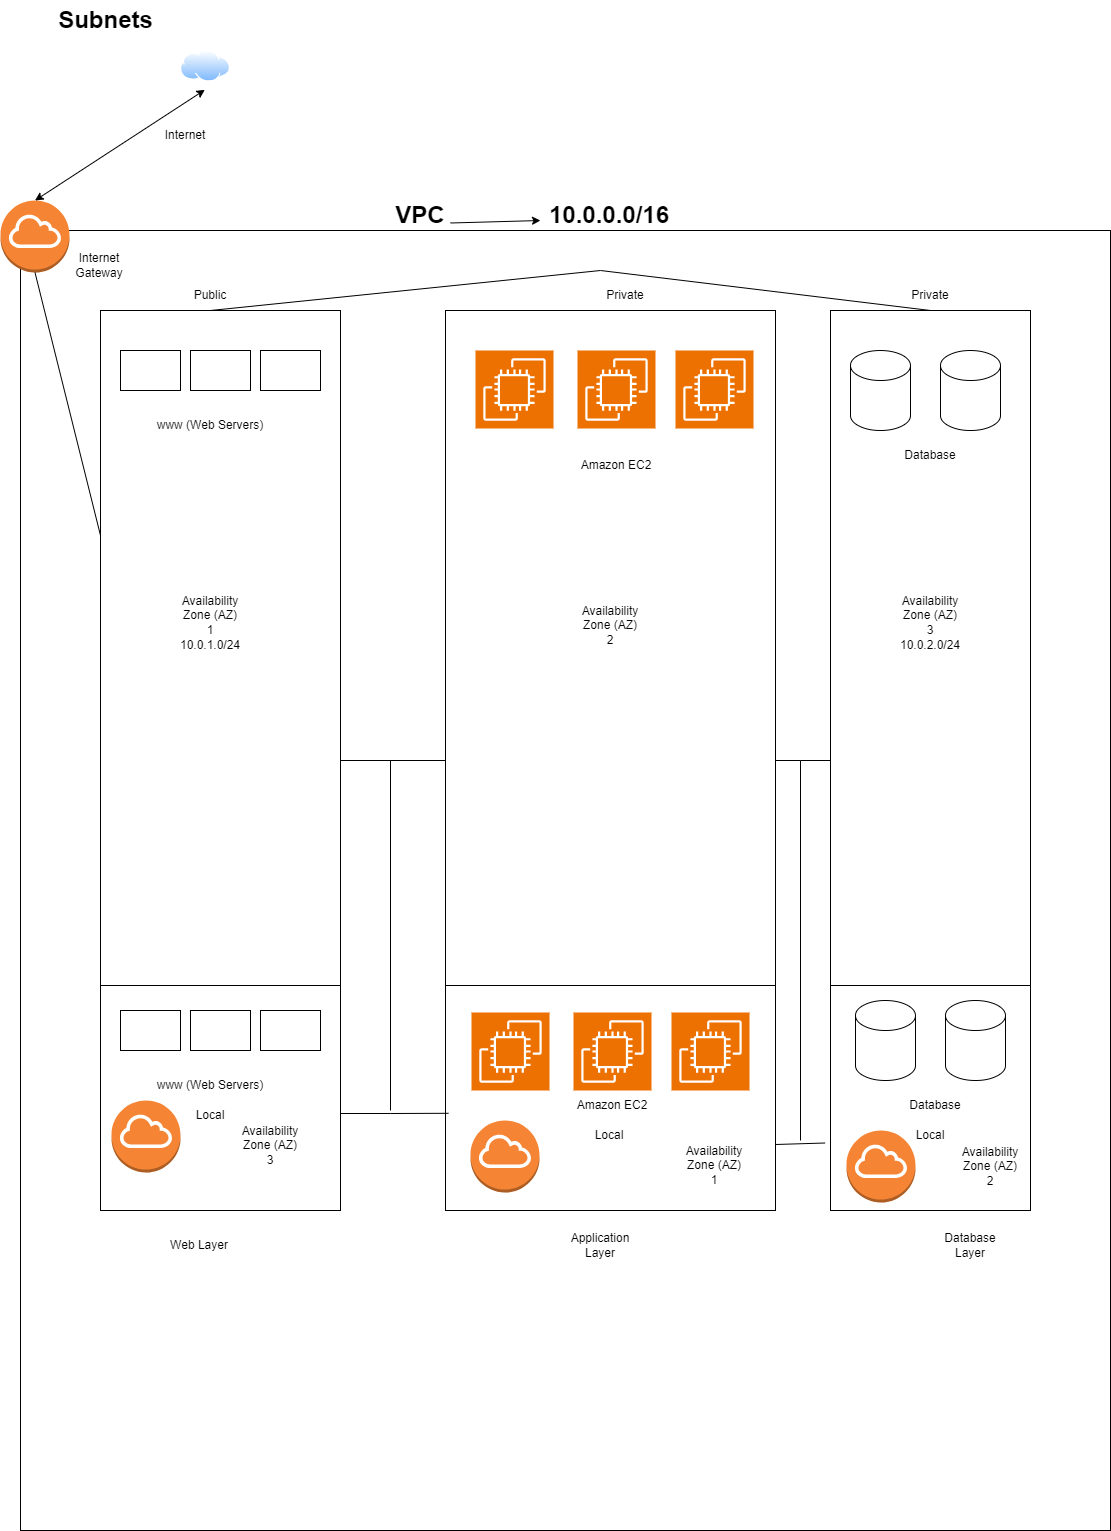

The diagram above was exported from draw.io. Its source (the exported page's mxGraphModel, read from the mxfile embedded in the PNG):
<mxGraphModel dx="3176" dy="-416" grid="1" gridSize="10" guides="1" tooltips="1" connect="1" arrows="1" fold="1" page="1" pageScale="1" pageWidth="850" pageHeight="1100" math="0" shadow="0">
  <root>
    <mxCell id="0" />
    <mxCell id="1" parent="0" />
    <mxCell id="J_tukrYi6_KBWH39qBTK-1" value="" style="rounded=0;whiteSpace=wrap;html=1;" parent="1" vertex="1">
      <mxGeometry x="100" y="2560" width="1090" height="1300" as="geometry" />
    </mxCell>
    <mxCell id="J_tukrYi6_KBWH39qBTK-2" value="Subnets" style="text;strokeColor=none;fillColor=none;html=1;fontSize=24;fontStyle=1;verticalAlign=middle;align=center;" parent="1" vertex="1">
      <mxGeometry x="135" y="2330" width="100" height="40" as="geometry" />
    </mxCell>
    <mxCell id="J_tukrYi6_KBWH39qBTK-3" value="" style="rounded=0;whiteSpace=wrap;html=1;" parent="1" vertex="1">
      <mxGeometry x="180" y="2640" width="240" height="900" as="geometry" />
    </mxCell>
    <mxCell id="J_tukrYi6_KBWH39qBTK-4" value="" style="rounded=0;whiteSpace=wrap;html=1;" parent="1" vertex="1">
      <mxGeometry x="910" y="2640" width="200" height="900" as="geometry" />
    </mxCell>
    <mxCell id="J_tukrYi6_KBWH39qBTK-5" value="Public" style="text;html=1;strokeColor=none;fillColor=none;align=center;verticalAlign=middle;whiteSpace=wrap;rounded=0;" parent="1" vertex="1">
      <mxGeometry x="260" y="2610" width="60" height="30" as="geometry" />
    </mxCell>
    <mxCell id="J_tukrYi6_KBWH39qBTK-6" value="Private" style="text;html=1;strokeColor=none;fillColor=none;align=center;verticalAlign=middle;whiteSpace=wrap;rounded=0;" parent="1" vertex="1">
      <mxGeometry x="980" y="2610" width="60" height="30" as="geometry" />
    </mxCell>
    <mxCell id="J_tukrYi6_KBWH39qBTK-7" value="10.0.1.0/24" style="text;html=1;strokeColor=none;fillColor=none;align=center;verticalAlign=middle;whiteSpace=wrap;rounded=0;" parent="1" vertex="1">
      <mxGeometry x="260" y="2960" width="60" height="30" as="geometry" />
    </mxCell>
    <mxCell id="J_tukrYi6_KBWH39qBTK-8" value="10.0.2.0/24" style="text;html=1;strokeColor=none;fillColor=none;align=center;verticalAlign=middle;whiteSpace=wrap;rounded=0;" parent="1" vertex="1">
      <mxGeometry x="980" y="2960" width="60" height="30" as="geometry" />
    </mxCell>
    <mxCell id="J_tukrYi6_KBWH39qBTK-9" value="" style="outlineConnect=0;dashed=0;verticalLabelPosition=bottom;verticalAlign=top;align=center;html=1;shape=mxgraph.aws3.internet_gateway;fillColor=#F58534;gradientColor=none;" parent="1" vertex="1">
      <mxGeometry x="80" y="2530" width="69" height="72" as="geometry" />
    </mxCell>
    <mxCell id="J_tukrYi6_KBWH39qBTK-10" value="Internet Gateway" style="text;html=1;strokeColor=none;fillColor=none;align=center;verticalAlign=middle;whiteSpace=wrap;rounded=0;" parent="1" vertex="1">
      <mxGeometry x="149" y="2580" width="60" height="30" as="geometry" />
    </mxCell>
    <mxCell id="J_tukrYi6_KBWH39qBTK-11" value="" style="image;aspect=fixed;perimeter=ellipsePerimeter;html=1;align=center;shadow=0;dashed=0;spacingTop=3;image=img/lib/active_directory/internet_cloud.svg;" parent="1" vertex="1">
      <mxGeometry x="260" y="2380" width="50" height="31.5" as="geometry" />
    </mxCell>
    <mxCell id="J_tukrYi6_KBWH39qBTK-12" value="Internet" style="text;html=1;strokeColor=none;fillColor=none;align=center;verticalAlign=middle;whiteSpace=wrap;rounded=0;" parent="1" vertex="1">
      <mxGeometry x="235" y="2450" width="60" height="30" as="geometry" />
    </mxCell>
    <mxCell id="J_tukrYi6_KBWH39qBTK-13" value="" style="endArrow=classic;startArrow=classic;html=1;rounded=0;exitX=0.5;exitY=0;exitDx=0;exitDy=0;exitPerimeter=0;entryX=0.487;entryY=1.249;entryDx=0;entryDy=0;entryPerimeter=0;" parent="1" source="J_tukrYi6_KBWH39qBTK-9" target="J_tukrYi6_KBWH39qBTK-11" edge="1">
      <mxGeometry width="50" height="50" relative="1" as="geometry">
        <mxPoint x="380" y="2490" as="sourcePoint" />
        <mxPoint x="280" y="2490" as="targetPoint" />
      </mxGeometry>
    </mxCell>
    <mxCell id="J_tukrYi6_KBWH39qBTK-14" value="" style="rounded=0;whiteSpace=wrap;html=1;" parent="1" vertex="1">
      <mxGeometry x="200" y="2680" width="60" height="40" as="geometry" />
    </mxCell>
    <mxCell id="J_tukrYi6_KBWH39qBTK-15" value="" style="rounded=0;whiteSpace=wrap;html=1;" parent="1" vertex="1">
      <mxGeometry x="270" y="2680" width="60" height="40" as="geometry" />
    </mxCell>
    <mxCell id="J_tukrYi6_KBWH39qBTK-16" value="" style="rounded=0;whiteSpace=wrap;html=1;" parent="1" vertex="1">
      <mxGeometry x="340" y="2680" width="60" height="40" as="geometry" />
    </mxCell>
    <mxCell id="J_tukrYi6_KBWH39qBTK-17" value="www (Web Servers)" style="text;html=1;strokeColor=none;fillColor=none;align=center;verticalAlign=middle;whiteSpace=wrap;rounded=0;" parent="1" vertex="1">
      <mxGeometry x="220" y="2740" width="140" height="30" as="geometry" />
    </mxCell>
    <mxCell id="J_tukrYi6_KBWH39qBTK-18" value="" style="shape=cylinder3;whiteSpace=wrap;html=1;boundedLbl=1;backgroundOutline=1;size=15;" parent="1" vertex="1">
      <mxGeometry x="930" y="2680" width="60" height="80" as="geometry" />
    </mxCell>
    <mxCell id="J_tukrYi6_KBWH39qBTK-19" value="" style="shape=cylinder3;whiteSpace=wrap;html=1;boundedLbl=1;backgroundOutline=1;size=15;" parent="1" vertex="1">
      <mxGeometry x="1020" y="2680" width="60" height="80" as="geometry" />
    </mxCell>
    <mxCell id="J_tukrYi6_KBWH39qBTK-20" value="Database" style="text;html=1;strokeColor=none;fillColor=none;align=center;verticalAlign=middle;whiteSpace=wrap;rounded=0;" parent="1" vertex="1">
      <mxGeometry x="980" y="2770" width="60" height="30" as="geometry" />
    </mxCell>
    <mxCell id="J_tukrYi6_KBWH39qBTK-21" value="" style="rounded=0;whiteSpace=wrap;html=1;" parent="1" vertex="1">
      <mxGeometry x="525" y="2640" width="330" height="900" as="geometry" />
    </mxCell>
    <mxCell id="J_tukrYi6_KBWH39qBTK-22" value="Private" style="text;html=1;strokeColor=none;fillColor=none;align=center;verticalAlign=middle;whiteSpace=wrap;rounded=0;" parent="1" vertex="1">
      <mxGeometry x="675" y="2610" width="60" height="30" as="geometry" />
    </mxCell>
    <mxCell id="J_tukrYi6_KBWH39qBTK-23" value="" style="sketch=0;points=[[0,0,0],[0.25,0,0],[0.5,0,0],[0.75,0,0],[1,0,0],[0,1,0],[0.25,1,0],[0.5,1,0],[0.75,1,0],[1,1,0],[0,0.25,0],[0,0.5,0],[0,0.75,0],[1,0.25,0],[1,0.5,0],[1,0.75,0]];outlineConnect=0;fontColor=#232F3E;fillColor=#ED7100;strokeColor=#ffffff;dashed=0;verticalLabelPosition=bottom;verticalAlign=top;align=center;html=1;fontSize=12;fontStyle=0;aspect=fixed;shape=mxgraph.aws4.resourceIcon;resIcon=mxgraph.aws4.ec2;" parent="1" vertex="1">
      <mxGeometry x="555" y="2680" width="78" height="78" as="geometry" />
    </mxCell>
    <mxCell id="J_tukrYi6_KBWH39qBTK-24" value="" style="sketch=0;points=[[0,0,0],[0.25,0,0],[0.5,0,0],[0.75,0,0],[1,0,0],[0,1,0],[0.25,1,0],[0.5,1,0],[0.75,1,0],[1,1,0],[0,0.25,0],[0,0.5,0],[0,0.75,0],[1,0.25,0],[1,0.5,0],[1,0.75,0]];outlineConnect=0;fontColor=#232F3E;fillColor=#ED7100;strokeColor=#ffffff;dashed=0;verticalLabelPosition=bottom;verticalAlign=top;align=center;html=1;fontSize=12;fontStyle=0;aspect=fixed;shape=mxgraph.aws4.resourceIcon;resIcon=mxgraph.aws4.ec2;" parent="1" vertex="1">
      <mxGeometry x="657" y="2680" width="78" height="78" as="geometry" />
    </mxCell>
    <mxCell id="J_tukrYi6_KBWH39qBTK-25" value="" style="sketch=0;points=[[0,0,0],[0.25,0,0],[0.5,0,0],[0.75,0,0],[1,0,0],[0,1,0],[0.25,1,0],[0.5,1,0],[0.75,1,0],[1,1,0],[0,0.25,0],[0,0.5,0],[0,0.75,0],[1,0.25,0],[1,0.5,0],[1,0.75,0]];outlineConnect=0;fontColor=#232F3E;fillColor=#ED7100;strokeColor=#ffffff;dashed=0;verticalLabelPosition=bottom;verticalAlign=top;align=center;html=1;fontSize=12;fontStyle=0;aspect=fixed;shape=mxgraph.aws4.resourceIcon;resIcon=mxgraph.aws4.ec2;" parent="1" vertex="1">
      <mxGeometry x="755" y="2680" width="78" height="78" as="geometry" />
    </mxCell>
    <mxCell id="J_tukrYi6_KBWH39qBTK-26" value="Amazon EC2" style="text;html=1;strokeColor=none;fillColor=none;align=center;verticalAlign=middle;whiteSpace=wrap;rounded=0;" parent="1" vertex="1">
      <mxGeometry x="641" y="2780" width="110" height="30" as="geometry" />
    </mxCell>
    <mxCell id="J_tukrYi6_KBWH39qBTK-27" value="" style="endArrow=none;html=1;rounded=0;exitX=1;exitY=0.5;exitDx=0;exitDy=0;entryX=0;entryY=0.5;entryDx=0;entryDy=0;" parent="1" source="J_tukrYi6_KBWH39qBTK-3" target="J_tukrYi6_KBWH39qBTK-21" edge="1">
      <mxGeometry width="50" height="50" relative="1" as="geometry">
        <mxPoint x="610" y="2830" as="sourcePoint" />
        <mxPoint x="660" y="2780" as="targetPoint" />
      </mxGeometry>
    </mxCell>
    <mxCell id="J_tukrYi6_KBWH39qBTK-28" value="" style="endArrow=none;html=1;rounded=0;exitX=1;exitY=0.5;exitDx=0;exitDy=0;" parent="1" source="J_tukrYi6_KBWH39qBTK-21" target="J_tukrYi6_KBWH39qBTK-4" edge="1">
      <mxGeometry width="50" height="50" relative="1" as="geometry">
        <mxPoint x="860" y="2820" as="sourcePoint" />
        <mxPoint x="660" y="2780" as="targetPoint" />
        <Array as="points">
          <mxPoint x="880" y="3090" />
        </Array>
      </mxGeometry>
    </mxCell>
    <mxCell id="J_tukrYi6_KBWH39qBTK-29" value="" style="endArrow=none;html=1;rounded=0;exitX=0.5;exitY=1;exitDx=0;exitDy=0;entryX=0.5;entryY=1;entryDx=0;entryDy=0;" parent="1" source="J_tukrYi6_KBWH39qBTK-5" target="J_tukrYi6_KBWH39qBTK-6" edge="1">
      <mxGeometry width="50" height="50" relative="1" as="geometry">
        <mxPoint x="740" y="2930" as="sourcePoint" />
        <mxPoint x="790" y="2880" as="targetPoint" />
        <Array as="points">
          <mxPoint x="680" y="2600" />
        </Array>
      </mxGeometry>
    </mxCell>
    <mxCell id="J_tukrYi6_KBWH39qBTK-30" value="Availability Zone (AZ)&lt;br&gt;2" style="text;html=1;strokeColor=none;fillColor=none;align=center;verticalAlign=middle;whiteSpace=wrap;rounded=0;" parent="1" vertex="1">
      <mxGeometry x="660" y="2940" width="60" height="30" as="geometry" />
    </mxCell>
    <mxCell id="J_tukrYi6_KBWH39qBTK-31" value="" style="endArrow=none;html=1;rounded=0;exitX=0;exitY=0.75;exitDx=0;exitDy=0;entryX=1;entryY=0.75;entryDx=0;entryDy=0;" parent="1" source="J_tukrYi6_KBWH39qBTK-21" target="J_tukrYi6_KBWH39qBTK-21" edge="1">
      <mxGeometry width="50" height="50" relative="1" as="geometry">
        <mxPoint x="670" y="3100" as="sourcePoint" />
        <mxPoint x="720" y="3050" as="targetPoint" />
      </mxGeometry>
    </mxCell>
    <mxCell id="J_tukrYi6_KBWH39qBTK-32" value="" style="endArrow=none;html=1;rounded=0;exitX=0;exitY=0.75;exitDx=0;exitDy=0;entryX=1;entryY=0.75;entryDx=0;entryDy=0;" parent="1" source="J_tukrYi6_KBWH39qBTK-3" target="J_tukrYi6_KBWH39qBTK-3" edge="1">
      <mxGeometry width="50" height="50" relative="1" as="geometry">
        <mxPoint x="535" y="3160" as="sourcePoint" />
        <mxPoint x="400" y="3150" as="targetPoint" />
      </mxGeometry>
    </mxCell>
    <mxCell id="J_tukrYi6_KBWH39qBTK-33" value="" style="endArrow=none;html=1;rounded=0;exitX=0;exitY=0.75;exitDx=0;exitDy=0;entryX=1;entryY=0.75;entryDx=0;entryDy=0;" parent="1" source="J_tukrYi6_KBWH39qBTK-4" target="J_tukrYi6_KBWH39qBTK-4" edge="1">
      <mxGeometry width="50" height="50" relative="1" as="geometry">
        <mxPoint x="940" y="3160" as="sourcePoint" />
        <mxPoint x="1080" y="3150" as="targetPoint" />
      </mxGeometry>
    </mxCell>
    <mxCell id="J_tukrYi6_KBWH39qBTK-34" value="" style="rounded=0;whiteSpace=wrap;html=1;" parent="1" vertex="1">
      <mxGeometry x="200" y="3340" width="60" height="40" as="geometry" />
    </mxCell>
    <mxCell id="J_tukrYi6_KBWH39qBTK-35" value="" style="rounded=0;whiteSpace=wrap;html=1;" parent="1" vertex="1">
      <mxGeometry x="270" y="3340" width="60" height="40" as="geometry" />
    </mxCell>
    <mxCell id="J_tukrYi6_KBWH39qBTK-36" value="" style="rounded=0;whiteSpace=wrap;html=1;" parent="1" vertex="1">
      <mxGeometry x="340" y="3340" width="60" height="40" as="geometry" />
    </mxCell>
    <mxCell id="J_tukrYi6_KBWH39qBTK-37" value="www (Web Servers)" style="text;html=1;strokeColor=none;fillColor=none;align=center;verticalAlign=middle;whiteSpace=wrap;rounded=0;" parent="1" vertex="1">
      <mxGeometry x="220" y="3400" width="140" height="30" as="geometry" />
    </mxCell>
    <mxCell id="J_tukrYi6_KBWH39qBTK-38" value="" style="sketch=0;points=[[0,0,0],[0.25,0,0],[0.5,0,0],[0.75,0,0],[1,0,0],[0,1,0],[0.25,1,0],[0.5,1,0],[0.75,1,0],[1,1,0],[0,0.25,0],[0,0.5,0],[0,0.75,0],[1,0.25,0],[1,0.5,0],[1,0.75,0]];outlineConnect=0;fontColor=#232F3E;fillColor=#ED7100;strokeColor=#ffffff;dashed=0;verticalLabelPosition=bottom;verticalAlign=top;align=center;html=1;fontSize=12;fontStyle=0;aspect=fixed;shape=mxgraph.aws4.resourceIcon;resIcon=mxgraph.aws4.ec2;" parent="1" vertex="1">
      <mxGeometry x="551" y="3342" width="78" height="78" as="geometry" />
    </mxCell>
    <mxCell id="J_tukrYi6_KBWH39qBTK-39" value="" style="sketch=0;points=[[0,0,0],[0.25,0,0],[0.5,0,0],[0.75,0,0],[1,0,0],[0,1,0],[0.25,1,0],[0.5,1,0],[0.75,1,0],[1,1,0],[0,0.25,0],[0,0.5,0],[0,0.75,0],[1,0.25,0],[1,0.5,0],[1,0.75,0]];outlineConnect=0;fontColor=#232F3E;fillColor=#ED7100;strokeColor=#ffffff;dashed=0;verticalLabelPosition=bottom;verticalAlign=top;align=center;html=1;fontSize=12;fontStyle=0;aspect=fixed;shape=mxgraph.aws4.resourceIcon;resIcon=mxgraph.aws4.ec2;" parent="1" vertex="1">
      <mxGeometry x="653" y="3342" width="78" height="78" as="geometry" />
    </mxCell>
    <mxCell id="J_tukrYi6_KBWH39qBTK-40" value="" style="sketch=0;points=[[0,0,0],[0.25,0,0],[0.5,0,0],[0.75,0,0],[1,0,0],[0,1,0],[0.25,1,0],[0.5,1,0],[0.75,1,0],[1,1,0],[0,0.25,0],[0,0.5,0],[0,0.75,0],[1,0.25,0],[1,0.5,0],[1,0.75,0]];outlineConnect=0;fontColor=#232F3E;fillColor=#ED7100;strokeColor=#ffffff;dashed=0;verticalLabelPosition=bottom;verticalAlign=top;align=center;html=1;fontSize=12;fontStyle=0;aspect=fixed;shape=mxgraph.aws4.resourceIcon;resIcon=mxgraph.aws4.ec2;" parent="1" vertex="1">
      <mxGeometry x="751" y="3342" width="78" height="78" as="geometry" />
    </mxCell>
    <mxCell id="J_tukrYi6_KBWH39qBTK-41" value="Amazon EC2" style="text;html=1;strokeColor=none;fillColor=none;align=center;verticalAlign=middle;whiteSpace=wrap;rounded=0;" parent="1" vertex="1">
      <mxGeometry x="637" y="3420" width="110" height="30" as="geometry" />
    </mxCell>
    <mxCell id="J_tukrYi6_KBWH39qBTK-42" value="" style="shape=cylinder3;whiteSpace=wrap;html=1;boundedLbl=1;backgroundOutline=1;size=15;" parent="1" vertex="1">
      <mxGeometry x="935" y="3330" width="60" height="80" as="geometry" />
    </mxCell>
    <mxCell id="J_tukrYi6_KBWH39qBTK-43" value="" style="shape=cylinder3;whiteSpace=wrap;html=1;boundedLbl=1;backgroundOutline=1;size=15;" parent="1" vertex="1">
      <mxGeometry x="1025" y="3330" width="60" height="80" as="geometry" />
    </mxCell>
    <mxCell id="J_tukrYi6_KBWH39qBTK-44" value="Database" style="text;html=1;strokeColor=none;fillColor=none;align=center;verticalAlign=middle;whiteSpace=wrap;rounded=0;" parent="1" vertex="1">
      <mxGeometry x="985" y="3420" width="60" height="30" as="geometry" />
    </mxCell>
    <mxCell id="J_tukrYi6_KBWH39qBTK-45" value="Local" style="text;html=1;strokeColor=none;fillColor=none;align=center;verticalAlign=middle;whiteSpace=wrap;rounded=0;" parent="1" vertex="1">
      <mxGeometry x="260" y="3430" width="60" height="30" as="geometry" />
    </mxCell>
    <mxCell id="J_tukrYi6_KBWH39qBTK-46" value="Local" style="text;html=1;strokeColor=none;fillColor=none;align=center;verticalAlign=middle;whiteSpace=wrap;rounded=0;" parent="1" vertex="1">
      <mxGeometry x="659" y="3450" width="60" height="30" as="geometry" />
    </mxCell>
    <mxCell id="J_tukrYi6_KBWH39qBTK-47" value="Local" style="text;html=1;strokeColor=none;fillColor=none;align=center;verticalAlign=middle;whiteSpace=wrap;rounded=0;" parent="1" vertex="1">
      <mxGeometry x="980" y="3450" width="60" height="30" as="geometry" />
    </mxCell>
    <mxCell id="J_tukrYi6_KBWH39qBTK-48" value="" style="outlineConnect=0;dashed=0;verticalLabelPosition=bottom;verticalAlign=top;align=center;html=1;shape=mxgraph.aws3.internet_gateway;fillColor=#F58534;gradientColor=none;" parent="1" vertex="1">
      <mxGeometry x="191" y="3430" width="69" height="72" as="geometry" />
    </mxCell>
    <mxCell id="J_tukrYi6_KBWH39qBTK-49" value="" style="outlineConnect=0;dashed=0;verticalLabelPosition=bottom;verticalAlign=top;align=center;html=1;shape=mxgraph.aws3.internet_gateway;fillColor=#F58534;gradientColor=none;" parent="1" vertex="1">
      <mxGeometry x="926" y="3460" width="69" height="72" as="geometry" />
    </mxCell>
    <mxCell id="J_tukrYi6_KBWH39qBTK-50" value="" style="outlineConnect=0;dashed=0;verticalLabelPosition=bottom;verticalAlign=top;align=center;html=1;shape=mxgraph.aws3.internet_gateway;fillColor=#F58534;gradientColor=none;" parent="1" vertex="1">
      <mxGeometry x="550" y="3450" width="69" height="72" as="geometry" />
    </mxCell>
    <mxCell id="J_tukrYi6_KBWH39qBTK-51" value="" style="endArrow=none;html=1;rounded=0;entryX=0.009;entryY=0.892;entryDx=0;entryDy=0;entryPerimeter=0;" parent="1" target="J_tukrYi6_KBWH39qBTK-21" edge="1">
      <mxGeometry width="50" height="50" relative="1" as="geometry">
        <mxPoint x="420" y="3443" as="sourcePoint" />
        <mxPoint x="524.64" y="3425" as="targetPoint" />
        <Array as="points">
          <mxPoint x="470" y="3443" />
        </Array>
      </mxGeometry>
    </mxCell>
    <mxCell id="J_tukrYi6_KBWH39qBTK-52" value="" style="endArrow=none;html=1;rounded=0;" parent="1" edge="1">
      <mxGeometry width="50" height="50" relative="1" as="geometry">
        <mxPoint x="470" y="3440" as="sourcePoint" />
        <mxPoint x="470" y="3090" as="targetPoint" />
      </mxGeometry>
    </mxCell>
    <mxCell id="J_tukrYi6_KBWH39qBTK-53" value="" style="endArrow=none;html=1;rounded=0;entryX=-0.027;entryY=0.925;entryDx=0;entryDy=0;entryPerimeter=0;" parent="1" target="J_tukrYi6_KBWH39qBTK-4" edge="1">
      <mxGeometry width="50" height="50" relative="1" as="geometry">
        <mxPoint x="855" y="3474" as="sourcePoint" />
        <mxPoint x="905" y="3424" as="targetPoint" />
      </mxGeometry>
    </mxCell>
    <mxCell id="J_tukrYi6_KBWH39qBTK-54" value="" style="endArrow=none;html=1;rounded=0;" parent="1" edge="1">
      <mxGeometry width="50" height="50" relative="1" as="geometry">
        <mxPoint x="880" y="3470" as="sourcePoint" />
        <mxPoint x="880" y="3090" as="targetPoint" />
      </mxGeometry>
    </mxCell>
    <mxCell id="J_tukrYi6_KBWH39qBTK-55" value="Availability Zone (AZ)&lt;br&gt;1" style="text;html=1;strokeColor=none;fillColor=none;align=center;verticalAlign=middle;whiteSpace=wrap;rounded=0;" parent="1" vertex="1">
      <mxGeometry x="260" y="2930" width="60" height="30" as="geometry" />
    </mxCell>
    <mxCell id="J_tukrYi6_KBWH39qBTK-56" value="Availability Zone (AZ)&lt;br&gt;3" style="text;html=1;strokeColor=none;fillColor=none;align=center;verticalAlign=middle;whiteSpace=wrap;rounded=0;" parent="1" vertex="1">
      <mxGeometry x="980" y="2930" width="60" height="30" as="geometry" />
    </mxCell>
    <mxCell id="J_tukrYi6_KBWH39qBTK-57" value="Availability Zone (AZ)&lt;br&gt;3" style="text;html=1;strokeColor=none;fillColor=none;align=center;verticalAlign=middle;whiteSpace=wrap;rounded=0;" parent="1" vertex="1">
      <mxGeometry x="320" y="3460" width="60" height="30" as="geometry" />
    </mxCell>
    <mxCell id="J_tukrYi6_KBWH39qBTK-58" value="Availability Zone (AZ)&lt;br&gt;1" style="text;html=1;strokeColor=none;fillColor=none;align=center;verticalAlign=middle;whiteSpace=wrap;rounded=0;" parent="1" vertex="1">
      <mxGeometry x="764" y="3480" width="60" height="30" as="geometry" />
    </mxCell>
    <mxCell id="J_tukrYi6_KBWH39qBTK-59" value="Availability Zone (AZ)&lt;br&gt;2" style="text;html=1;strokeColor=none;fillColor=none;align=center;verticalAlign=middle;whiteSpace=wrap;rounded=0;" parent="1" vertex="1">
      <mxGeometry x="1040" y="3481" width="60" height="30" as="geometry" />
    </mxCell>
    <mxCell id="J_tukrYi6_KBWH39qBTK-60" value="Web Layer" style="text;html=1;strokeColor=none;fillColor=none;align=center;verticalAlign=middle;whiteSpace=wrap;rounded=0;" parent="1" vertex="1">
      <mxGeometry x="249" y="3560" width="60" height="30" as="geometry" />
    </mxCell>
    <mxCell id="J_tukrYi6_KBWH39qBTK-61" value="Application Layer" style="text;html=1;strokeColor=none;fillColor=none;align=center;verticalAlign=middle;whiteSpace=wrap;rounded=0;" parent="1" vertex="1">
      <mxGeometry x="650" y="3560" width="60" height="30" as="geometry" />
    </mxCell>
    <mxCell id="J_tukrYi6_KBWH39qBTK-62" value="Database Layer" style="text;html=1;strokeColor=none;fillColor=none;align=center;verticalAlign=middle;whiteSpace=wrap;rounded=0;" parent="1" vertex="1">
      <mxGeometry x="1020" y="3560" width="60" height="30" as="geometry" />
    </mxCell>
    <mxCell id="J_tukrYi6_KBWH39qBTK-63" value="&lt;b&gt;&lt;font style=&quot;font-size: 24px;&quot;&gt;VPC&lt;/font&gt;&lt;/b&gt;" style="text;html=1;strokeColor=none;fillColor=none;align=center;verticalAlign=middle;whiteSpace=wrap;rounded=0;" parent="1" vertex="1">
      <mxGeometry x="470" y="2530" width="60" height="30" as="geometry" />
    </mxCell>
    <mxCell id="J_tukrYi6_KBWH39qBTK-64" value="&lt;b&gt;&lt;font style=&quot;font-size: 24px;&quot;&gt;10.0.0.0/16&lt;/font&gt;&lt;/b&gt;" style="text;html=1;strokeColor=none;fillColor=none;align=center;verticalAlign=middle;whiteSpace=wrap;rounded=0;" parent="1" vertex="1">
      <mxGeometry x="659" y="2530" width="60" height="30" as="geometry" />
    </mxCell>
    <mxCell id="J_tukrYi6_KBWH39qBTK-65" value="" style="endArrow=classic;html=1;rounded=0;exitX=1;exitY=0.75;exitDx=0;exitDy=0;" parent="1" source="J_tukrYi6_KBWH39qBTK-63" edge="1">
      <mxGeometry width="50" height="50" relative="1" as="geometry">
        <mxPoint x="500" y="2530" as="sourcePoint" />
        <mxPoint x="620" y="2550" as="targetPoint" />
      </mxGeometry>
    </mxCell>
    <mxCell id="J_tukrYi6_KBWH39qBTK-66" value="" style="endArrow=none;html=1;rounded=0;entryX=0.5;entryY=1;entryDx=0;entryDy=0;entryPerimeter=0;exitX=0;exitY=0.25;exitDx=0;exitDy=0;" parent="1" source="J_tukrYi6_KBWH39qBTK-3" target="J_tukrYi6_KBWH39qBTK-9" edge="1">
      <mxGeometry width="50" height="50" relative="1" as="geometry">
        <mxPoint x="400" y="2730" as="sourcePoint" />
        <mxPoint x="450" y="2680" as="targetPoint" />
      </mxGeometry>
    </mxCell>
  </root>
</mxGraphModel>